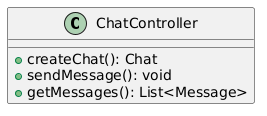

The diagram above was rendered by PlantUML. Its source (embedded in the PNG):
@startuml
class ChatController {
  +createChat(): Chat
  +sendMessage(): void
  +getMessages(): List<Message>
}
@enduml